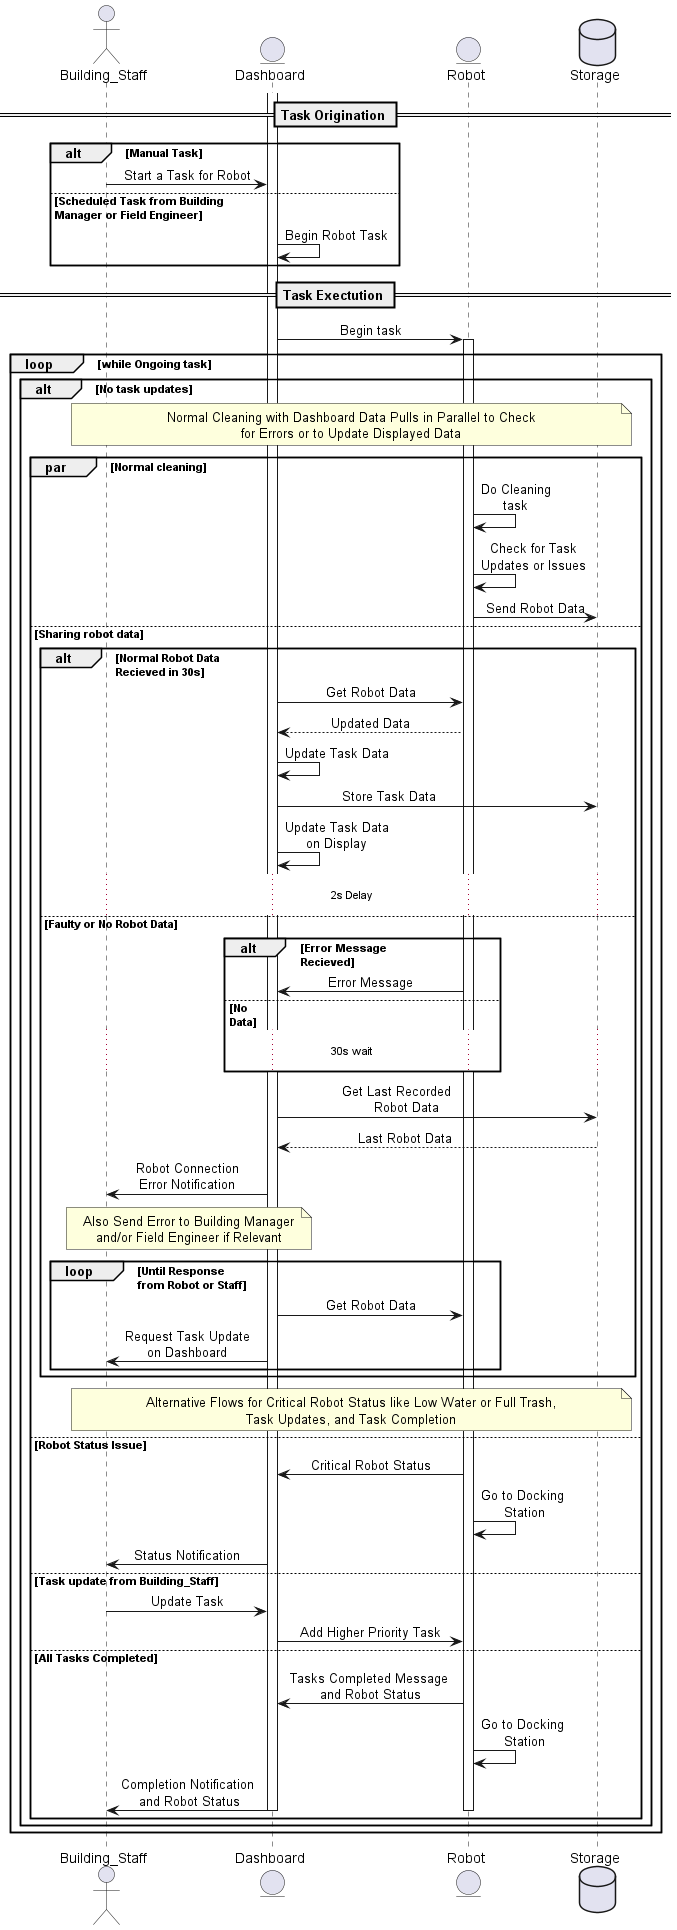

The diagram above was rendered by PlantUML. Its source (embedded in the PNG):
@startuml cleaning_task
skinparam sequenceMessageAlign center
skinparam NoteTextAlignment center
actor Building_Staff
entity Dashboard
entity Robot
database Storage

activate Dashboard
== Task Origination ==
alt Manual Task
    Building_Staff -> Dashboard: Start a Task for Robot
else Scheduled Task from Building \nManager or Field Engineer
    Dashboard -> Dashboard: Begin Robot Task
end

== Task Exectution ==
Dashboard -> Robot: Begin task
activate Robot
loop while Ongoing task
'If-else for task updates
alt No task updates
    'Normal cleaning procedure on parallel
    note across: Normal Cleaning with Dashboard Data Pulls in Parallel to Check\nfor Errors or to Update Displayed Data
    par Normal cleaning
        Robot -> Robot: Do Cleaning\ntask
        Robot -> Robot: Check for Task\nUpdates or Issues
        Robot -> Storage: Send Robot Data
    else Sharing robot data
    alt Normal Robot Data\nRecieved in 30s
        Dashboard -> Robot: Get Robot Data
        Robot --> Dashboard: Updated Data
        Dashboard -> Dashboard: Update Task Data
        Dashboard -> Storage: Store Task Data\t\t\t\t
        Dashboard -> Dashboard: Update Task Data\non Display
        ... 2s Delay ...
    else Faulty or No Robot Data
        alt Error Message \nRecieved
        Robot -> Dashboard: Error Message
        else No \nData
        ... 30s wait ...
        end
        Dashboard -> Storage: Get Last Recorded\t\t\t\nRobot Data\t\t
        Storage --> Dashboard: Last Robot Data\t\t\t
        Dashboard -> Building_Staff: Robot Connection\nError Notification
        note over Building_Staff, Dashboard: Also Send Error to Building Manager\nand/or Field Engineer if Relevant 
        loop Until Response \nfrom Robot or Staff
            Dashboard -> Robot: Get Robot Data
            Dashboard -> Building_Staff: Request Task Update\non Dashboard

    end 
    end
note across: Alternative Flows for Critical Robot Status like Low Water or Full Trash,\nTask Updates, and Task Completion
else Robot Status Issue
    Robot -> Dashboard: Critical Robot Status
    Robot -> Robot: Go to Docking \nStation
    Dashboard -> Building_Staff: Status Notification

else Task update from Building_Staff
    Building_Staff -> Dashboard: Update Task
    Dashboard -> Robot: Add Higher Priority Task

else All Tasks Completed
    Robot -> Dashboard: Tasks Completed Message \nand Robot Status
    Robot -> Robot: Go to Docking \nStation
    Dashboard -> Building_Staff: Completion Notification \nand Robot Status

deactivate Robot
deactivate Dashboard

end
end
end

@enduml